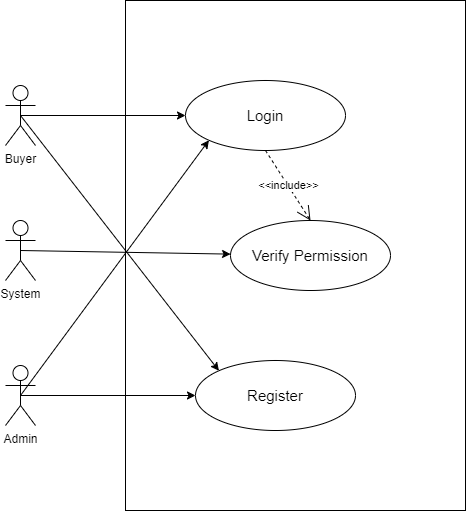

The diagram above was exported from draw.io. Its source (the exported page's mxGraphModel, read from the mxfile embedded in the PNG):
<mxGraphModel dx="1488" dy="1810" grid="1" gridSize="10" guides="1" tooltips="1" connect="1" arrows="1" fold="1" page="1" pageScale="1" pageWidth="850" pageHeight="1100" math="0" shadow="0">
  <root>
    <mxCell id="0" />
    <mxCell id="1" parent="0" />
    <mxCell id="ib7iuBvaFOdMOlZ9e9b8-1" value="&lt;p style=&quot;margin:0px;margin-top:4px;text-align:center;&quot;&gt;&lt;br&gt;&lt;/p&gt;" style="verticalAlign=top;align=left;overflow=fill;html=1;whiteSpace=wrap;" parent="1" vertex="1">
      <mxGeometry x="240" y="-70" width="340" height="510" as="geometry" />
    </mxCell>
    <mxCell id="ib7iuBvaFOdMOlZ9e9b8-2" value="Buyer" style="shape=umlActor;verticalLabelPosition=bottom;verticalAlign=top;html=1;" parent="1" vertex="1">
      <mxGeometry x="120" y="15" width="30" height="60" as="geometry" />
    </mxCell>
    <mxCell id="ib7iuBvaFOdMOlZ9e9b8-3" value="Admin" style="shape=umlActor;verticalLabelPosition=bottom;verticalAlign=top;html=1;" parent="1" vertex="1">
      <mxGeometry x="120" y="295" width="30" height="60" as="geometry" />
    </mxCell>
    <mxCell id="ib7iuBvaFOdMOlZ9e9b8-4" value="&lt;span style=&quot;font-size: 15px;&quot;&gt;Login&lt;/span&gt;" style="ellipse;whiteSpace=wrap;html=1;" parent="1" vertex="1">
      <mxGeometry x="300" y="10" width="160" height="70" as="geometry" />
    </mxCell>
    <mxCell id="ib7iuBvaFOdMOlZ9e9b8-5" value="System" style="shape=umlActor;verticalLabelPosition=bottom;verticalAlign=top;html=1;" parent="1" vertex="1">
      <mxGeometry x="120" y="150" width="30" height="60" as="geometry" />
    </mxCell>
    <mxCell id="ib7iuBvaFOdMOlZ9e9b8-6" value="&lt;span style=&quot;font-size: 15px;&quot;&gt;Register&lt;/span&gt;" style="ellipse;whiteSpace=wrap;html=1;" parent="1" vertex="1">
      <mxGeometry x="310" y="290" width="160" height="70" as="geometry" />
    </mxCell>
    <mxCell id="ib7iuBvaFOdMOlZ9e9b8-7" value="&lt;span style=&quot;font-size: 15px;&quot;&gt;Verify Permission&lt;/span&gt;" style="ellipse;whiteSpace=wrap;html=1;" parent="1" vertex="1">
      <mxGeometry x="345" y="150" width="160" height="70" as="geometry" />
    </mxCell>
    <mxCell id="ib7iuBvaFOdMOlZ9e9b8-8" value="" style="endArrow=classic;html=1;rounded=0;exitX=0.5;exitY=0.5;exitDx=0;exitDy=0;exitPerimeter=0;entryX=0;entryY=0.5;entryDx=0;entryDy=0;" parent="1" source="ib7iuBvaFOdMOlZ9e9b8-2" target="ib7iuBvaFOdMOlZ9e9b8-4" edge="1">
      <mxGeometry width="50" height="50" relative="1" as="geometry">
        <mxPoint x="200" y="130" as="sourcePoint" />
        <mxPoint x="250" y="80" as="targetPoint" />
      </mxGeometry>
    </mxCell>
    <mxCell id="ib7iuBvaFOdMOlZ9e9b8-9" value="" style="endArrow=classic;html=1;rounded=0;exitX=0.5;exitY=0.5;exitDx=0;exitDy=0;exitPerimeter=0;" parent="1" source="ib7iuBvaFOdMOlZ9e9b8-3" target="ib7iuBvaFOdMOlZ9e9b8-6" edge="1">
      <mxGeometry width="50" height="50" relative="1" as="geometry">
        <mxPoint x="220" y="330" as="sourcePoint" />
        <mxPoint x="270" y="280" as="targetPoint" />
      </mxGeometry>
    </mxCell>
    <mxCell id="ib7iuBvaFOdMOlZ9e9b8-10" value="" style="endArrow=classic;html=1;rounded=0;exitX=0.5;exitY=0.5;exitDx=0;exitDy=0;exitPerimeter=0;entryX=0;entryY=1;entryDx=0;entryDy=0;" parent="1" source="ib7iuBvaFOdMOlZ9e9b8-3" target="ib7iuBvaFOdMOlZ9e9b8-4" edge="1">
      <mxGeometry width="50" height="50" relative="1" as="geometry">
        <mxPoint x="200" y="280" as="sourcePoint" />
        <mxPoint x="250" y="230" as="targetPoint" />
      </mxGeometry>
    </mxCell>
    <mxCell id="ib7iuBvaFOdMOlZ9e9b8-11" value="" style="endArrow=classic;html=1;rounded=0;exitX=0.5;exitY=0.5;exitDx=0;exitDy=0;exitPerimeter=0;entryX=0;entryY=0;entryDx=0;entryDy=0;" parent="1" source="ib7iuBvaFOdMOlZ9e9b8-2" target="ib7iuBvaFOdMOlZ9e9b8-6" edge="1">
      <mxGeometry width="50" height="50" relative="1" as="geometry">
        <mxPoint x="280" y="270" as="sourcePoint" />
        <mxPoint x="330" y="220" as="targetPoint" />
      </mxGeometry>
    </mxCell>
    <mxCell id="ib7iuBvaFOdMOlZ9e9b8-12" value="" style="endArrow=classic;html=1;rounded=0;exitX=0.5;exitY=0.5;exitDx=0;exitDy=0;exitPerimeter=0;" parent="1" source="ib7iuBvaFOdMOlZ9e9b8-5" target="ib7iuBvaFOdMOlZ9e9b8-7" edge="1">
      <mxGeometry width="50" height="50" relative="1" as="geometry">
        <mxPoint x="180" y="180" as="sourcePoint" />
        <mxPoint x="345" y="185" as="targetPoint" />
      </mxGeometry>
    </mxCell>
    <mxCell id="ib7iuBvaFOdMOlZ9e9b8-13" value="&amp;lt;&amp;lt;include&amp;gt;&amp;gt;" style="endArrow=open;endSize=12;dashed=1;html=1;rounded=0;exitX=0.5;exitY=1;exitDx=0;exitDy=0;entryX=0.5;entryY=0;entryDx=0;entryDy=0;" parent="1" source="ib7iuBvaFOdMOlZ9e9b8-4" target="ib7iuBvaFOdMOlZ9e9b8-7" edge="1">
      <mxGeometry width="160" relative="1" as="geometry">
        <mxPoint x="470" y="110" as="sourcePoint" />
        <mxPoint x="630" y="110" as="targetPoint" />
      </mxGeometry>
    </mxCell>
  </root>
</mxGraphModel>